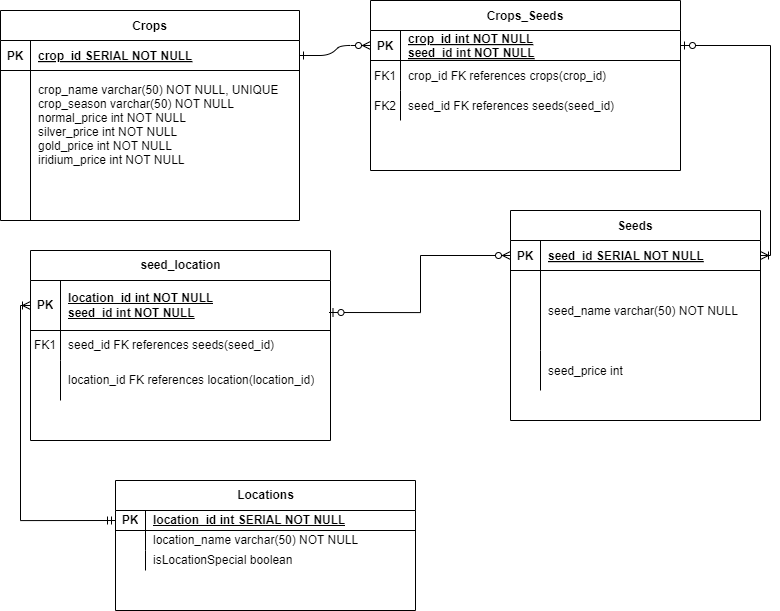

The diagram above was exported from draw.io. Its source (the exported page's mxGraphModel, read from the mxfile embedded in the PNG):
<mxGraphModel dx="1880" dy="749" grid="1" gridSize="10" guides="1" tooltips="1" connect="1" arrows="1" fold="1" page="1" pageScale="1" pageWidth="850" pageHeight="1100" math="0" shadow="0" extFonts="Permanent Marker^https://fonts.googleapis.com/css?family=Permanent+Marker">
  <root>
    <mxCell id="0" />
    <mxCell id="1" parent="0" />
    <mxCell id="C-vyLk0tnHw3VtMMgP7b-1" value="" style="edgeStyle=entityRelationEdgeStyle;endArrow=ERzeroToMany;startArrow=ERone;endFill=1;startFill=0;entryX=0;entryY=0.5;entryDx=0;entryDy=0;" parent="1" source="C-vyLk0tnHw3VtMMgP7b-24" target="C-vyLk0tnHw3VtMMgP7b-3" edge="1">
      <mxGeometry width="100" height="100" relative="1" as="geometry">
        <mxPoint x="340" y="720" as="sourcePoint" />
        <mxPoint x="440" y="620" as="targetPoint" />
        <Array as="points">
          <mxPoint x="370" y="80" />
        </Array>
      </mxGeometry>
    </mxCell>
    <mxCell id="C-vyLk0tnHw3VtMMgP7b-2" value="Crops_Seeds" style="shape=table;startSize=30;container=1;collapsible=1;childLayout=tableLayout;fixedRows=1;rowLines=0;fontStyle=1;align=center;resizeLast=1;" parent="1" vertex="1">
      <mxGeometry x="380" y="20" width="310" height="170" as="geometry" />
    </mxCell>
    <mxCell id="C-vyLk0tnHw3VtMMgP7b-3" value="" style="shape=partialRectangle;collapsible=0;dropTarget=0;pointerEvents=0;fillColor=none;points=[[0,0.5],[1,0.5]];portConstraint=eastwest;top=0;left=0;right=0;bottom=1;" parent="C-vyLk0tnHw3VtMMgP7b-2" vertex="1">
      <mxGeometry y="30" width="310" height="30" as="geometry" />
    </mxCell>
    <mxCell id="C-vyLk0tnHw3VtMMgP7b-4" value="PK" style="shape=partialRectangle;overflow=hidden;connectable=0;fillColor=none;top=0;left=0;bottom=0;right=0;fontStyle=1;" parent="C-vyLk0tnHw3VtMMgP7b-3" vertex="1">
      <mxGeometry width="30" height="30" as="geometry">
        <mxRectangle width="30" height="30" as="alternateBounds" />
      </mxGeometry>
    </mxCell>
    <mxCell id="C-vyLk0tnHw3VtMMgP7b-5" value="crop_id int NOT NULL&#10;seed_id int NOT NULL" style="shape=partialRectangle;overflow=hidden;connectable=0;fillColor=none;top=0;left=0;bottom=0;right=0;align=left;spacingLeft=6;fontStyle=5;" parent="C-vyLk0tnHw3VtMMgP7b-3" vertex="1">
      <mxGeometry x="30" width="280" height="30" as="geometry">
        <mxRectangle width="280" height="30" as="alternateBounds" />
      </mxGeometry>
    </mxCell>
    <mxCell id="C-vyLk0tnHw3VtMMgP7b-6" value="" style="shape=partialRectangle;collapsible=0;dropTarget=0;pointerEvents=0;fillColor=none;points=[[0,0.5],[1,0.5]];portConstraint=eastwest;top=0;left=0;right=0;bottom=0;" parent="C-vyLk0tnHw3VtMMgP7b-2" vertex="1">
      <mxGeometry y="60" width="310" height="30" as="geometry" />
    </mxCell>
    <mxCell id="C-vyLk0tnHw3VtMMgP7b-7" value="FK1" style="shape=partialRectangle;overflow=hidden;connectable=0;fillColor=none;top=0;left=0;bottom=0;right=0;" parent="C-vyLk0tnHw3VtMMgP7b-6" vertex="1">
      <mxGeometry width="30" height="30" as="geometry">
        <mxRectangle width="30" height="30" as="alternateBounds" />
      </mxGeometry>
    </mxCell>
    <mxCell id="C-vyLk0tnHw3VtMMgP7b-8" value="crop_id FK references crops(crop_id)" style="shape=partialRectangle;overflow=hidden;connectable=0;fillColor=none;top=0;left=0;bottom=0;right=0;align=left;spacingLeft=6;" parent="C-vyLk0tnHw3VtMMgP7b-6" vertex="1">
      <mxGeometry x="30" width="280" height="30" as="geometry">
        <mxRectangle width="280" height="30" as="alternateBounds" />
      </mxGeometry>
    </mxCell>
    <mxCell id="C-vyLk0tnHw3VtMMgP7b-9" value="" style="shape=partialRectangle;collapsible=0;dropTarget=0;pointerEvents=0;fillColor=none;points=[[0,0.5],[1,0.5]];portConstraint=eastwest;top=0;left=0;right=0;bottom=0;" parent="C-vyLk0tnHw3VtMMgP7b-2" vertex="1">
      <mxGeometry y="90" width="310" height="30" as="geometry" />
    </mxCell>
    <mxCell id="C-vyLk0tnHw3VtMMgP7b-10" value="FK2" style="shape=partialRectangle;overflow=hidden;connectable=0;fillColor=none;top=0;left=0;bottom=0;right=0;" parent="C-vyLk0tnHw3VtMMgP7b-9" vertex="1">
      <mxGeometry width="30" height="30" as="geometry">
        <mxRectangle width="30" height="30" as="alternateBounds" />
      </mxGeometry>
    </mxCell>
    <mxCell id="C-vyLk0tnHw3VtMMgP7b-11" value="seed_id FK references seeds(seed_id)" style="shape=partialRectangle;overflow=hidden;connectable=0;fillColor=none;top=0;left=0;bottom=0;right=0;align=left;spacingLeft=6;" parent="C-vyLk0tnHw3VtMMgP7b-9" vertex="1">
      <mxGeometry x="30" width="280" height="30" as="geometry">
        <mxRectangle width="280" height="30" as="alternateBounds" />
      </mxGeometry>
    </mxCell>
    <mxCell id="C-vyLk0tnHw3VtMMgP7b-13" value="Seeds" style="shape=table;startSize=30;container=1;collapsible=1;childLayout=tableLayout;fixedRows=1;rowLines=0;fontStyle=1;align=center;resizeLast=1;" parent="1" vertex="1">
      <mxGeometry x="520" y="230" width="250" height="210" as="geometry" />
    </mxCell>
    <mxCell id="C-vyLk0tnHw3VtMMgP7b-14" value="" style="shape=partialRectangle;collapsible=0;dropTarget=0;pointerEvents=0;fillColor=none;points=[[0,0.5],[1,0.5]];portConstraint=eastwest;top=0;left=0;right=0;bottom=1;" parent="C-vyLk0tnHw3VtMMgP7b-13" vertex="1">
      <mxGeometry y="30" width="250" height="30" as="geometry" />
    </mxCell>
    <mxCell id="C-vyLk0tnHw3VtMMgP7b-15" value="PK" style="shape=partialRectangle;overflow=hidden;connectable=0;fillColor=none;top=0;left=0;bottom=0;right=0;fontStyle=1;" parent="C-vyLk0tnHw3VtMMgP7b-14" vertex="1">
      <mxGeometry width="30" height="30" as="geometry">
        <mxRectangle width="30" height="30" as="alternateBounds" />
      </mxGeometry>
    </mxCell>
    <mxCell id="C-vyLk0tnHw3VtMMgP7b-16" value="seed_id SERIAL NOT NULL" style="shape=partialRectangle;overflow=hidden;connectable=0;fillColor=none;top=0;left=0;bottom=0;right=0;align=left;spacingLeft=6;fontStyle=5;" parent="C-vyLk0tnHw3VtMMgP7b-14" vertex="1">
      <mxGeometry x="30" width="220" height="30" as="geometry">
        <mxRectangle width="220" height="30" as="alternateBounds" />
      </mxGeometry>
    </mxCell>
    <mxCell id="C-vyLk0tnHw3VtMMgP7b-17" value="" style="shape=partialRectangle;collapsible=0;dropTarget=0;pointerEvents=0;fillColor=none;points=[[0,0.5],[1,0.5]];portConstraint=eastwest;top=0;left=0;right=0;bottom=0;" parent="C-vyLk0tnHw3VtMMgP7b-13" vertex="1">
      <mxGeometry y="60" width="250" height="80" as="geometry" />
    </mxCell>
    <mxCell id="C-vyLk0tnHw3VtMMgP7b-18" value="" style="shape=partialRectangle;overflow=hidden;connectable=0;fillColor=none;top=0;left=0;bottom=0;right=0;" parent="C-vyLk0tnHw3VtMMgP7b-17" vertex="1">
      <mxGeometry width="30" height="80" as="geometry">
        <mxRectangle width="30" height="80" as="alternateBounds" />
      </mxGeometry>
    </mxCell>
    <mxCell id="C-vyLk0tnHw3VtMMgP7b-19" value="seed_name varchar(50) NOT NULL" style="shape=partialRectangle;overflow=hidden;connectable=0;fillColor=none;top=0;left=0;bottom=0;right=0;align=left;spacingLeft=6;" parent="C-vyLk0tnHw3VtMMgP7b-17" vertex="1">
      <mxGeometry x="30" width="220" height="80" as="geometry">
        <mxRectangle width="220" height="80" as="alternateBounds" />
      </mxGeometry>
    </mxCell>
    <mxCell id="C-vyLk0tnHw3VtMMgP7b-20" value="" style="shape=partialRectangle;collapsible=0;dropTarget=0;pointerEvents=0;fillColor=none;points=[[0,0.5],[1,0.5]];portConstraint=eastwest;top=0;left=0;right=0;bottom=0;" parent="C-vyLk0tnHw3VtMMgP7b-13" vertex="1">
      <mxGeometry y="140" width="250" height="40" as="geometry" />
    </mxCell>
    <mxCell id="C-vyLk0tnHw3VtMMgP7b-21" value="" style="shape=partialRectangle;overflow=hidden;connectable=0;fillColor=none;top=0;left=0;bottom=0;right=0;" parent="C-vyLk0tnHw3VtMMgP7b-20" vertex="1">
      <mxGeometry width="30" height="40" as="geometry">
        <mxRectangle width="30" height="40" as="alternateBounds" />
      </mxGeometry>
    </mxCell>
    <mxCell id="C-vyLk0tnHw3VtMMgP7b-22" value="seed_price int " style="shape=partialRectangle;overflow=hidden;connectable=0;fillColor=none;top=0;left=0;bottom=0;right=0;align=left;spacingLeft=6;" parent="C-vyLk0tnHw3VtMMgP7b-20" vertex="1">
      <mxGeometry x="30" width="220" height="40" as="geometry">
        <mxRectangle width="220" height="40" as="alternateBounds" />
      </mxGeometry>
    </mxCell>
    <mxCell id="C-vyLk0tnHw3VtMMgP7b-23" value="Crops" style="shape=table;startSize=30;container=1;collapsible=1;childLayout=tableLayout;fixedRows=1;rowLines=0;fontStyle=1;align=center;resizeLast=1;" parent="1" vertex="1">
      <mxGeometry x="10" y="30" width="299" height="210" as="geometry" />
    </mxCell>
    <mxCell id="C-vyLk0tnHw3VtMMgP7b-24" value="" style="shape=partialRectangle;collapsible=0;dropTarget=0;pointerEvents=0;fillColor=none;points=[[0,0.5],[1,0.5]];portConstraint=eastwest;top=0;left=0;right=0;bottom=1;" parent="C-vyLk0tnHw3VtMMgP7b-23" vertex="1">
      <mxGeometry y="30" width="299" height="30" as="geometry" />
    </mxCell>
    <mxCell id="C-vyLk0tnHw3VtMMgP7b-25" value="PK" style="shape=partialRectangle;overflow=hidden;connectable=0;fillColor=none;top=0;left=0;bottom=0;right=0;fontStyle=1;" parent="C-vyLk0tnHw3VtMMgP7b-24" vertex="1">
      <mxGeometry width="30" height="30" as="geometry">
        <mxRectangle width="30" height="30" as="alternateBounds" />
      </mxGeometry>
    </mxCell>
    <mxCell id="C-vyLk0tnHw3VtMMgP7b-26" value="crop_id SERIAL NOT NULL " style="shape=partialRectangle;overflow=hidden;connectable=0;fillColor=none;top=0;left=0;bottom=0;right=0;align=left;spacingLeft=6;fontStyle=5;" parent="C-vyLk0tnHw3VtMMgP7b-24" vertex="1">
      <mxGeometry x="30" width="269" height="30" as="geometry">
        <mxRectangle width="269" height="30" as="alternateBounds" />
      </mxGeometry>
    </mxCell>
    <mxCell id="C-vyLk0tnHw3VtMMgP7b-27" value="" style="shape=partialRectangle;collapsible=0;dropTarget=0;pointerEvents=0;fillColor=none;points=[[0,0.5],[1,0.5]];portConstraint=eastwest;top=0;left=0;right=0;bottom=0;" parent="C-vyLk0tnHw3VtMMgP7b-23" vertex="1">
      <mxGeometry y="60" width="299" height="150" as="geometry" />
    </mxCell>
    <mxCell id="C-vyLk0tnHw3VtMMgP7b-28" value="" style="shape=partialRectangle;overflow=hidden;connectable=0;fillColor=none;top=0;left=0;bottom=0;right=0;" parent="C-vyLk0tnHw3VtMMgP7b-27" vertex="1">
      <mxGeometry width="30" height="150" as="geometry">
        <mxRectangle width="30" height="150" as="alternateBounds" />
      </mxGeometry>
    </mxCell>
    <mxCell id="C-vyLk0tnHw3VtMMgP7b-29" value="crop_name varchar(50) NOT NULL, UNIQUE&#10;crop_season varchar(50) NOT NULL&#10;normal_price int NOT NULL&#10;silver_price int NOT NULL&#10;gold_price int NOT NULL&#10;iridium_price int NOT NULL&#10;&#10;&#10;" style="shape=partialRectangle;overflow=hidden;connectable=0;fillColor=none;top=0;left=0;bottom=0;right=0;align=left;spacingLeft=6;" parent="C-vyLk0tnHw3VtMMgP7b-27" vertex="1">
      <mxGeometry x="30" width="269" height="150" as="geometry">
        <mxRectangle width="269" height="150" as="alternateBounds" />
      </mxGeometry>
    </mxCell>
    <mxCell id="uaSytS_TIx-eKoZKCO_a-5" value="" style="fontSize=12;html=1;endArrow=ERoneToMany;startArrow=ERzeroToOne;rounded=0;exitX=1;exitY=0.5;exitDx=0;exitDy=0;entryX=1;entryY=0.5;entryDx=0;entryDy=0;edgeStyle=orthogonalEdgeStyle;" edge="1" parent="1" source="C-vyLk0tnHw3VtMMgP7b-3" target="C-vyLk0tnHw3VtMMgP7b-14">
      <mxGeometry width="100" height="100" relative="1" as="geometry">
        <mxPoint x="370" y="270" as="sourcePoint" />
        <mxPoint x="470" y="170" as="targetPoint" />
      </mxGeometry>
    </mxCell>
    <mxCell id="uaSytS_TIx-eKoZKCO_a-19" value="seed_location" style="shape=table;startSize=30;container=1;collapsible=1;childLayout=tableLayout;fixedRows=1;rowLines=0;fontStyle=1;align=center;resizeLast=1;html=1;" vertex="1" parent="1">
      <mxGeometry x="40" y="270" width="300" height="190" as="geometry" />
    </mxCell>
    <mxCell id="uaSytS_TIx-eKoZKCO_a-20" value="" style="shape=tableRow;horizontal=0;startSize=0;swimlaneHead=0;swimlaneBody=0;fillColor=none;collapsible=0;dropTarget=0;points=[[0,0.5],[1,0.5]];portConstraint=eastwest;top=0;left=0;right=0;bottom=1;" vertex="1" parent="uaSytS_TIx-eKoZKCO_a-19">
      <mxGeometry y="30" width="300" height="50" as="geometry" />
    </mxCell>
    <mxCell id="uaSytS_TIx-eKoZKCO_a-21" value="PK" style="shape=partialRectangle;connectable=0;fillColor=none;top=0;left=0;bottom=0;right=0;fontStyle=1;overflow=hidden;whiteSpace=wrap;html=1;" vertex="1" parent="uaSytS_TIx-eKoZKCO_a-20">
      <mxGeometry width="30" height="50" as="geometry">
        <mxRectangle width="30" height="50" as="alternateBounds" />
      </mxGeometry>
    </mxCell>
    <mxCell id="uaSytS_TIx-eKoZKCO_a-22" value="location_id int NOT NULL&lt;div&gt;seed_id int NOT NULL&lt;/div&gt;" style="shape=partialRectangle;connectable=0;fillColor=none;top=0;left=0;bottom=0;right=0;align=left;spacingLeft=6;fontStyle=5;overflow=hidden;whiteSpace=wrap;html=1;" vertex="1" parent="uaSytS_TIx-eKoZKCO_a-20">
      <mxGeometry x="30" width="270" height="50" as="geometry">
        <mxRectangle width="270" height="50" as="alternateBounds" />
      </mxGeometry>
    </mxCell>
    <mxCell id="uaSytS_TIx-eKoZKCO_a-23" value="" style="shape=tableRow;horizontal=0;startSize=0;swimlaneHead=0;swimlaneBody=0;fillColor=none;collapsible=0;dropTarget=0;points=[[0,0.5],[1,0.5]];portConstraint=eastwest;top=0;left=0;right=0;bottom=0;" vertex="1" parent="uaSytS_TIx-eKoZKCO_a-19">
      <mxGeometry y="80" width="300" height="30" as="geometry" />
    </mxCell>
    <mxCell id="uaSytS_TIx-eKoZKCO_a-24" value="FK1" style="shape=partialRectangle;connectable=0;fillColor=none;top=0;left=0;bottom=0;right=0;editable=1;overflow=hidden;whiteSpace=wrap;html=1;" vertex="1" parent="uaSytS_TIx-eKoZKCO_a-23">
      <mxGeometry width="30" height="30" as="geometry">
        <mxRectangle width="30" height="30" as="alternateBounds" />
      </mxGeometry>
    </mxCell>
    <mxCell id="uaSytS_TIx-eKoZKCO_a-25" value="seed_id FK references seeds(seed_id)" style="shape=partialRectangle;connectable=0;fillColor=none;top=0;left=0;bottom=0;right=0;align=left;spacingLeft=6;overflow=hidden;whiteSpace=wrap;html=1;" vertex="1" parent="uaSytS_TIx-eKoZKCO_a-23">
      <mxGeometry x="30" width="270" height="30" as="geometry">
        <mxRectangle width="270" height="30" as="alternateBounds" />
      </mxGeometry>
    </mxCell>
    <mxCell id="uaSytS_TIx-eKoZKCO_a-26" value="" style="shape=tableRow;horizontal=0;startSize=0;swimlaneHead=0;swimlaneBody=0;fillColor=none;collapsible=0;dropTarget=0;points=[[0,0.5],[1,0.5]];portConstraint=eastwest;top=0;left=0;right=0;bottom=0;" vertex="1" parent="uaSytS_TIx-eKoZKCO_a-19">
      <mxGeometry y="110" width="300" height="40" as="geometry" />
    </mxCell>
    <mxCell id="uaSytS_TIx-eKoZKCO_a-27" value="" style="shape=partialRectangle;connectable=0;fillColor=none;top=0;left=0;bottom=0;right=0;editable=1;overflow=hidden;whiteSpace=wrap;html=1;" vertex="1" parent="uaSytS_TIx-eKoZKCO_a-26">
      <mxGeometry width="30" height="40" as="geometry">
        <mxRectangle width="30" height="40" as="alternateBounds" />
      </mxGeometry>
    </mxCell>
    <mxCell id="uaSytS_TIx-eKoZKCO_a-28" value="location_id FK references location(location_id)" style="shape=partialRectangle;connectable=0;fillColor=none;top=0;left=0;bottom=0;right=0;align=left;spacingLeft=6;overflow=hidden;whiteSpace=wrap;html=1;" vertex="1" parent="uaSytS_TIx-eKoZKCO_a-26">
      <mxGeometry x="30" width="270" height="40" as="geometry">
        <mxRectangle width="270" height="40" as="alternateBounds" />
      </mxGeometry>
    </mxCell>
    <mxCell id="uaSytS_TIx-eKoZKCO_a-33" value="" style="fontSize=12;html=1;endArrow=ERzeroToMany;startArrow=ERzeroToOne;rounded=0;entryX=0;entryY=0.5;entryDx=0;entryDy=0;exitX=0.995;exitY=0.64;exitDx=0;exitDy=0;exitPerimeter=0;edgeStyle=orthogonalEdgeStyle;" edge="1" parent="1" source="uaSytS_TIx-eKoZKCO_a-20" target="C-vyLk0tnHw3VtMMgP7b-14">
      <mxGeometry width="100" height="100" relative="1" as="geometry">
        <mxPoint x="370" y="440" as="sourcePoint" />
        <mxPoint x="470" y="340" as="targetPoint" />
      </mxGeometry>
    </mxCell>
    <mxCell id="uaSytS_TIx-eKoZKCO_a-34" value="Locations" style="shape=table;startSize=30;container=1;collapsible=1;childLayout=tableLayout;fixedRows=1;rowLines=0;fontStyle=1;align=center;resizeLast=1;html=1;" vertex="1" parent="1">
      <mxGeometry x="125" y="500" width="300" height="130" as="geometry" />
    </mxCell>
    <mxCell id="uaSytS_TIx-eKoZKCO_a-47" value="" style="shape=tableRow;horizontal=0;startSize=0;swimlaneHead=0;swimlaneBody=0;fillColor=none;collapsible=0;dropTarget=0;points=[[0,0.5],[1,0.5]];portConstraint=eastwest;top=0;left=0;right=0;bottom=1;" vertex="1" parent="uaSytS_TIx-eKoZKCO_a-34">
      <mxGeometry y="30" width="300" height="20" as="geometry" />
    </mxCell>
    <mxCell id="uaSytS_TIx-eKoZKCO_a-48" value="PK" style="shape=partialRectangle;connectable=0;fillColor=none;top=0;left=0;bottom=0;right=0;fontStyle=1;overflow=hidden;whiteSpace=wrap;html=1;" vertex="1" parent="uaSytS_TIx-eKoZKCO_a-47">
      <mxGeometry width="30" height="20" as="geometry">
        <mxRectangle width="30" height="20" as="alternateBounds" />
      </mxGeometry>
    </mxCell>
    <mxCell id="uaSytS_TIx-eKoZKCO_a-49" value="location_id int SERIAL NOT NULL" style="shape=partialRectangle;connectable=0;fillColor=none;top=0;left=0;bottom=0;right=0;align=left;spacingLeft=6;fontStyle=5;overflow=hidden;whiteSpace=wrap;html=1;" vertex="1" parent="uaSytS_TIx-eKoZKCO_a-47">
      <mxGeometry x="30" width="270" height="20" as="geometry">
        <mxRectangle width="270" height="20" as="alternateBounds" />
      </mxGeometry>
    </mxCell>
    <mxCell id="uaSytS_TIx-eKoZKCO_a-38" value="" style="shape=tableRow;horizontal=0;startSize=0;swimlaneHead=0;swimlaneBody=0;fillColor=none;collapsible=0;dropTarget=0;points=[[0,0.5],[1,0.5]];portConstraint=eastwest;top=0;left=0;right=0;bottom=0;" vertex="1" parent="uaSytS_TIx-eKoZKCO_a-34">
      <mxGeometry y="50" width="300" height="20" as="geometry" />
    </mxCell>
    <mxCell id="uaSytS_TIx-eKoZKCO_a-39" value="" style="shape=partialRectangle;connectable=0;fillColor=none;top=0;left=0;bottom=0;right=0;editable=1;overflow=hidden;whiteSpace=wrap;html=1;" vertex="1" parent="uaSytS_TIx-eKoZKCO_a-38">
      <mxGeometry width="30" height="20" as="geometry">
        <mxRectangle width="30" height="20" as="alternateBounds" />
      </mxGeometry>
    </mxCell>
    <mxCell id="uaSytS_TIx-eKoZKCO_a-40" value="location_name varchar(50) NOT NULL" style="shape=partialRectangle;connectable=0;fillColor=none;top=0;left=0;bottom=0;right=0;align=left;spacingLeft=6;overflow=hidden;whiteSpace=wrap;html=1;" vertex="1" parent="uaSytS_TIx-eKoZKCO_a-38">
      <mxGeometry x="30" width="270" height="20" as="geometry">
        <mxRectangle width="270" height="20" as="alternateBounds" />
      </mxGeometry>
    </mxCell>
    <mxCell id="uaSytS_TIx-eKoZKCO_a-41" value="" style="shape=tableRow;horizontal=0;startSize=0;swimlaneHead=0;swimlaneBody=0;fillColor=none;collapsible=0;dropTarget=0;points=[[0,0.5],[1,0.5]];portConstraint=eastwest;top=0;left=0;right=0;bottom=0;" vertex="1" parent="uaSytS_TIx-eKoZKCO_a-34">
      <mxGeometry y="70" width="300" height="20" as="geometry" />
    </mxCell>
    <mxCell id="uaSytS_TIx-eKoZKCO_a-42" value="" style="shape=partialRectangle;connectable=0;fillColor=none;top=0;left=0;bottom=0;right=0;editable=1;overflow=hidden;whiteSpace=wrap;html=1;" vertex="1" parent="uaSytS_TIx-eKoZKCO_a-41">
      <mxGeometry width="30" height="20" as="geometry">
        <mxRectangle width="30" height="20" as="alternateBounds" />
      </mxGeometry>
    </mxCell>
    <mxCell id="uaSytS_TIx-eKoZKCO_a-43" value="isLocationSpecial boolean" style="shape=partialRectangle;connectable=0;fillColor=none;top=0;left=0;bottom=0;right=0;align=left;spacingLeft=6;overflow=hidden;whiteSpace=wrap;html=1;" vertex="1" parent="uaSytS_TIx-eKoZKCO_a-41">
      <mxGeometry x="30" width="270" height="20" as="geometry">
        <mxRectangle width="270" height="20" as="alternateBounds" />
      </mxGeometry>
    </mxCell>
    <mxCell id="uaSytS_TIx-eKoZKCO_a-52" value="" style="edgeStyle=orthogonalEdgeStyle;fontSize=12;html=1;endArrow=ERoneToMany;startArrow=ERmandOne;rounded=0;exitX=0;exitY=0.5;exitDx=0;exitDy=0;entryX=0;entryY=0.5;entryDx=0;entryDy=0;" edge="1" parent="1" source="uaSytS_TIx-eKoZKCO_a-47" target="uaSytS_TIx-eKoZKCO_a-20">
      <mxGeometry width="100" height="100" relative="1" as="geometry">
        <mxPoint x="124" y="630" as="sourcePoint" />
        <mxPoint x="124" y="395" as="targetPoint" />
      </mxGeometry>
    </mxCell>
  </root>
</mxGraphModel>